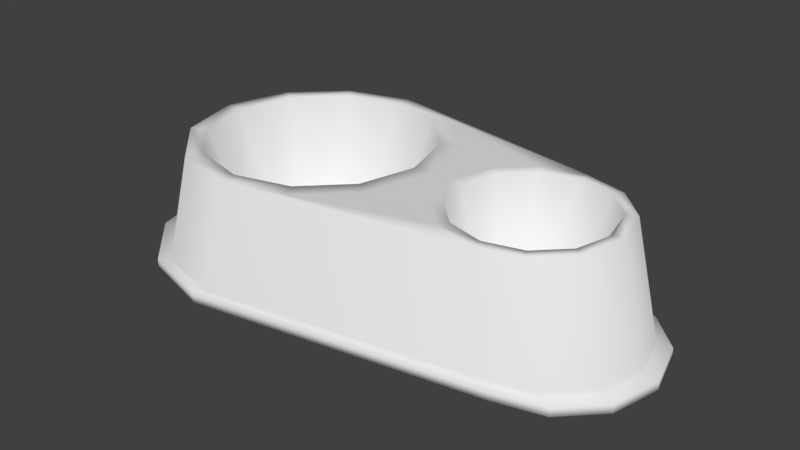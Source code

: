 # Source: DoubleBowl.blend  (saved by Blender 2.78.0; exported with 4.5.12 LTS)
import bpy
from mathutils import Matrix  # noqa: F401  (used for matrix-valued properties, if any)

bpy.ops.wm.read_factory_settings(use_empty=True)
scene = bpy.context.scene
scene.name = 'Scene'

# ---- collections
col_collection_1 = bpy.data.collections.new('Collection 1'); scene.collection.children.link(col_collection_1)

# ---- world
world_world = bpy.data.worlds.new('World'); scene.world = world_world
world_world.color = (0.05088, 0.05088, 0.05088)
world_world.use_sun_shadow = False
world_world.sun_shadow_jitter_overblur = 0.0
world_world.cycles.sampling_method = 'MANUAL'

# ---- meshes
me_circle = bpy.data.meshes.new('Circle')
me_circle.from_pydata([(-0.1967, 0.2692, 0.2589), (-0.3313, 0.2331, 0.2589), (-0.4298, 0.1346, 0.2589), (-0.4659, -1.134e-07, 0.2589), (-0.4298, -0.1346, 0.2589), (-0.3313, -0.2331, 0.2589), (-0.1967, -0.2692, 0.2589), (-0.06209, -0.2331, 0.2589), (0.03645, -0.1346, 0.2589), (0.07252, -2.268e-07, 0.2589), (0.03645, 0.1346, 0.2589), (-0.06208, 0.2331, 0.2589), (0.2997, 0.1783, 0.2589), (0.2106, 0.1544, 0.2589), (0.1453, 0.08915, 0.2589), (0.1214, -1.246e-07, 0.2589), (0.1453, -0.08915, 0.2589), (0.2106, -0.1544, 0.2589), (0.2997, -0.1783, 0.2589), (0.3889, -0.1544, 0.2589), (0.4541, -0.08915, 0.2589), (0.478, -1.997e-07, 0.2589), (0.4541, 0.08915, 0.2589), (0.3889, 0.1544, 0.2589), (-0.2332, 0.2943, 0.02342), (-0.3804, 0.2548, 0.02342), (-0.4881, 0.1471, 0.02342), (-0.5275, -1.11e-07, 0.02342), (-0.4881, -0.1471, 0.02342), (-0.3804, -0.2548, 0.02342), (-0.2332, -0.2943, 0.02342), (0.3408, 0.1949, 0.02342), (0.3408, -0.1949, 0.02342), (0.4382, -0.1688, 0.02342), (0.5096, -0.09745, 0.02342), (0.5357, -2.053e-07, 0.02342), (0.5096, 0.09745, 0.02342), (0.4382, 0.1688, 0.02342), (-0.2529, 0.3078, 0.02342), (-0.4068, 0.2665, 0.02342), (-0.5194, 0.1539, 0.02342), (-0.5607, -1.096e-07, 0.02342), (-0.5194, -0.1539, 0.02342), (-0.4068, -0.2665, 0.02342), (-0.2529, -0.3078, 0.02342), (0.3629, 0.2038, 0.02342), (0.3629, -0.2038, 0.02342), (0.4648, -0.1765, 0.02342), (0.5394, -0.1019, 0.02342), (0.5667, -2.082e-07, 0.02342), (0.5394, 0.1019, 0.02342), (0.4648, 0.1765, 0.02342), (-0.2529, 0.3078, 1.863e-09), (-0.4068, 0.2665, 1.863e-09), (-0.5194, 0.1539, 1.863e-09), (-0.5607, -1.096e-07, 1.863e-09), (-0.5194, -0.1539, 1.863e-09), (-0.4068, -0.2665, 1.863e-09), (-0.2529, -0.3078, 1.863e-09), (0.3629, 0.2038, 1.863e-09), (0.3629, -0.2038, 1.863e-09), (0.4648, -0.1765, 1.863e-09), (0.5394, -0.1019, 1.863e-09), (0.5667, -2.082e-07, 1.863e-09), (0.5394, 0.1019, 1.863e-09), (0.4648, 0.1765, 1.863e-09), (-0.1967, 0.2331, 0.2589), (-0.3133, 0.2019, 0.2589), (-0.3986, 0.1166, 0.2589), (-0.4298, -1.172e-07, 0.2589), (-0.3986, -0.1166, 0.2589), (-0.3133, -0.2019, 0.2589), (-0.1967, -0.2331, 0.2589), (-0.08012, -0.2019, 0.2589), (0.005213, -0.1166, 0.2589), (0.03645, -2.154e-07, 0.2589), (0.005213, 0.1166, 0.2589), (-0.08012, 0.2019, 0.2589), (0.2997, 0.1544, 0.2589), (0.2225, 0.1337, 0.2589), (0.166, 0.07721, 0.2589), (0.1453, -1.269e-07, 0.2589), (0.166, -0.07721, 0.2589), (0.2225, -0.1337, 0.2589), (0.2997, -0.1544, 0.2589), (0.3769, -0.1337, 0.2589), (0.4334, -0.07721, 0.2589), (0.4541, -1.92e-07, 0.2589), (0.4334, 0.07721, 0.2589), (0.3769, 0.1337, 0.2589), (-0.1967, 0.172, 0.06374), (-0.2827, 0.1489, 0.06374), (-0.3456, 0.086, 0.06374), (-0.3687, -1.229e-07, 0.06374), (-0.3456, -0.086, 0.06374), (-0.2827, -0.1489, 0.06374), (-0.1967, -0.172, 0.06374), (-0.1107, -0.1489, 0.06374), (-0.04774, -0.086, 0.06374), (-0.0247, -1.954e-07, 0.06374), (-0.04774, 0.086, 0.06374), (-0.1107, 0.1489, 0.06374), (0.2997, 0.1139, 0.06374), (0.2428, 0.09865, 0.06374), (0.2011, 0.05696, 0.06374), (0.1858, -1.321e-07, 0.06374), (0.2011, -0.05696, 0.06374), (0.2428, -0.09865, 0.06374), (0.2997, -0.1139, 0.06374), (0.3567, -0.09865, 0.06374), (0.3984, -0.05696, 0.06374), (0.4136, -1.801e-07, 0.06374), (0.3984, 0.05696, 0.06374), (0.3567, 0.09865, 0.06374), (-0.1967, -1.151e-07, 0.06374), (0.2997, -1.369e-07, 0.06374)], [], [(9, 8, 16, 15), (10, 9, 15, 14), (11, 10, 14, 13), (8, 7, 17, 16), (7, 6, 18, 17), (0, 11, 13, 12), (21, 35, 36, 22), (6, 30, 32, 18), (22, 36, 37, 23), (0, 24, 25, 1), (12, 31, 24, 0), (23, 37, 31, 12), (1, 25, 26, 2), (2, 26, 27, 3), (3, 27, 28, 4), (18, 32, 33, 19), (4, 28, 29, 5), (19, 33, 34, 20), (5, 29, 30, 6), (20, 34, 35, 21), (32, 30, 44, 46), (30, 29, 43, 44), (24, 31, 45, 38), (33, 32, 46, 47), (34, 33, 47, 48), (25, 24, 38, 39), (35, 34, 48, 49), (26, 25, 39, 40), (36, 35, 49, 50), (27, 26, 40, 41), (37, 36, 50, 51), (28, 27, 41, 42), (31, 37, 51, 45), (29, 28, 42, 43), (47, 46, 60, 61), (48, 47, 61, 62), (39, 38, 52, 53), (49, 48, 62, 63), (40, 39, 53, 54), (50, 49, 63, 64), (41, 40, 54, 55), (51, 50, 64, 65), (42, 41, 55, 56), (45, 51, 65, 59), (43, 42, 56, 57), (46, 44, 58, 60), (44, 43, 57, 58), (38, 45, 59, 52), (53, 52, 59, 65), (54, 53, 65, 64), (55, 54, 64, 63), (56, 55, 63, 62), (57, 56, 62, 61), (58, 57, 61, 60), (13, 14, 80, 79), (6, 7, 73, 72), (21, 22, 88, 87), (14, 15, 81, 80), (7, 8, 74, 73), (22, 23, 89, 88), (0, 1, 67, 66), (15, 16, 82, 81), (8, 9, 75, 74), (23, 12, 78, 89), (1, 2, 68, 67), (16, 17, 83, 82), (9, 10, 76, 75), (2, 3, 69, 68), (17, 18, 84, 83), (10, 11, 77, 76), (3, 4, 70, 69), (18, 19, 85, 84), (11, 0, 66, 77), (4, 5, 71, 70), (19, 20, 86, 85), (12, 13, 79, 78), (5, 6, 72, 71), (20, 21, 87, 86), (70, 71, 95, 94), (85, 86, 110, 109), (78, 79, 103, 102), (71, 72, 96, 95), (86, 87, 111, 110), (79, 80, 104, 103), (72, 73, 97, 96), (87, 88, 112, 111), (80, 81, 105, 104), (73, 74, 98, 97), (88, 89, 113, 112), (66, 67, 91, 90), (81, 82, 106, 105), (74, 75, 99, 98), (89, 78, 102, 113), (67, 68, 92, 91), (82, 83, 107, 106), (75, 76, 100, 99), (68, 69, 93, 92), (83, 84, 108, 107), (76, 77, 101, 100), (69, 70, 94, 93), (84, 85, 109, 108), (77, 66, 90, 101), (103, 104, 115), (91, 92, 114), (92, 93, 114), (93, 94, 114), (94, 95, 114), (95, 96, 114), (96, 97, 114), (97, 98, 114), (98, 99, 114), (99, 100, 114), (100, 101, 114), (101, 90, 114), (90, 91, 114), (104, 105, 115), (105, 106, 115), (106, 107, 115), (107, 108, 115), (108, 109, 115), (109, 110, 115), (110, 111, 115), (111, 112, 115), (112, 113, 115), (113, 102, 115), (102, 103, 115)])
me_circle.polygons.foreach_set('use_smooth', [True] * 126)
_uv = me_circle.uv_layers.new(name='UVMap')
_uv.uv.foreach_set('vector', [0.8057, 0.1703, 0.7886, 0.1162, 0.8337, 0.1327, 0.8256, 0.1694, 0.7934, 0.2256, 0.8057, 0.1703, 0.8256, 0.1694, 0.8369, 0.2052, 0.7551, 0.2674, 0.7934, 0.2256, 0.8369, 0.2052, 0.8646, 0.2306, 0.7886, 0.1162, 0.7468, 0.07787, 0.8591, 0.105, 0.8337, 0.1327, 0.7468, 0.07787, 0.6915, 0.0573, 0.8949, 0.08543, 0.8591, 0.105, 0.701, 0.2946, 0.7551, 0.2674, 0.8646, 0.2306, 0.9012, 0.2488, 0.4449, 0.2264, 0.5495, 0.2234, 0.5419, 0.2826, 0.4384, 0.2541, 0.2135, 0.1397, 0.1608, 0.03668, 0.4578, 0.0702, 0.3824, 0.1653, 0.4384, 0.2541, 0.5419, 0.2826, 0.5124, 0.3367, 0.4175, 0.2754, 0.2219, 0.3254, 0.1774, 0.4305, 0.09686, 0.3903, 0.1739, 0.3105, 0.3879, 0.2902, 0.4665, 0.3791, 0.1774, 0.4305, 0.2219, 0.3254, 0.4175, 0.2754, 0.5124, 0.3367, 0.4665, 0.3791, 0.3879, 0.2902, 0.1739, 0.3105, 0.09686, 0.3903, 0.04132, 0.3223, 0.1384, 0.2795, 0.1384, 0.2795, 0.04132, 0.3223, 0.0218, 0.241, 0.1239, 0.2364, 0.1239, 0.2364, 0.0218, 0.241, 0.03346, 0.158, 0.1345, 0.192, 0.3824, 0.1653, 0.4578, 0.0702, 0.5067, 0.111, 0.4148, 0.1779, 0.1345, 0.192, 0.03346, 0.158, 0.08269, 0.08427, 0.1664, 0.1574, 0.4148, 0.1779, 0.5067, 0.111, 0.539, 0.1644, 0.4363, 0.1993, 0.1664, 0.1574, 0.08269, 0.08427, 0.1608, 0.03668, 0.2135, 0.1397, 0.4363, 0.1993, 0.539, 0.1644, 0.5495, 0.2234, 0.4449, 0.2264, 0.4069, 0.4994, 0.1696, 0.4749, 0.1613, 0.4698, 0.4159, 0.4952, 0.1696, 0.4749, 0.1116, 0.4947, 0.1008, 0.4904, 0.1613, 0.4698, 0.1829, 0.7104, 0.4158, 0.659, 0.4252, 0.6621, 0.1754, 0.7164, 0.4475, 0.5096, 0.4069, 0.4994, 0.4159, 0.4952, 0.4579, 0.5061, 0.4767, 0.5362, 0.4475, 0.5096, 0.4579, 0.5061, 0.4886, 0.5336, 0.1239, 0.6976, 0.1829, 0.7104, 0.1754, 0.7164, 0.1138, 0.7031, 0.4892, 0.5742, 0.4767, 0.5362, 0.4886, 0.5336, 0.5024, 0.5735, 0.07909, 0.6579, 0.1239, 0.6976, 0.1138, 0.7031, 0.06646, 0.6618, 0.4811, 0.6137, 0.4892, 0.5742, 0.5024, 0.5735, 0.4934, 0.6149, 0.05964, 0.6001, 0.07909, 0.6579, 0.06646, 0.6618, 0.04531, 0.6011, 0.4551, 0.6441, 0.4811, 0.6137, 0.4934, 0.6149, 0.4659, 0.6464, 0.07174, 0.5402, 0.05964, 0.6001, 0.04531, 0.6011, 0.05863, 0.5379, 0.4158, 0.659, 0.4551, 0.6441, 0.4659, 0.6464, 0.4252, 0.6621, 0.1116, 0.4947, 0.07174, 0.5402, 0.05863, 0.5379, 0.1008, 0.4904, 0.4579, 0.5061, 0.4159, 0.4952, 0.4177, 0.4852, 0.4625, 0.4971, 0.4886, 0.5336, 0.4579, 0.5061, 0.4625, 0.4971, 0.4972, 0.5275, 0.1138, 0.7031, 0.1754, 0.7164, 0.1754, 0.7263, 0.1094, 0.7123, 0.5024, 0.5735, 0.4886, 0.5336, 0.4972, 0.5275, 0.5131, 0.5725, 0.06646, 0.6618, 0.1138, 0.7031, 0.1094, 0.7123, 0.0579, 0.6678, 0.4934, 0.6149, 0.5024, 0.5735, 0.5131, 0.5725, 0.5031, 0.6194, 0.04531, 0.6011, 0.06646, 0.6618, 0.0579, 0.6678, 0.03471, 0.602, 0.4659, 0.6464, 0.4934, 0.6149, 0.5031, 0.6194, 0.4721, 0.6549, 0.05863, 0.5379, 0.04531, 0.6011, 0.03471, 0.602, 0.04909, 0.5334, 0.4252, 0.6621, 0.4659, 0.6464, 0.4721, 0.6549, 0.4283, 0.672, 0.1008, 0.4904, 0.05863, 0.5379, 0.04909, 0.5334, 0.09482, 0.4818, 0.4159, 0.4952, 0.1613, 0.4698, 0.1599, 0.4595, 0.4177, 0.4852, 0.1613, 0.4698, 0.1008, 0.4904, 0.09482, 0.4818, 0.1599, 0.4595, 0.1754, 0.7164, 0.4252, 0.6621, 0.4283, 0.672, 0.1754, 0.7263, 0.578, 0.3289, 0.6396, 0.3092, 0.8799, 0.337, 0.9334, 0.3486, 0.5344, 0.3768, 0.578, 0.3289, 0.9334, 0.3486, 0.9651, 0.3775, 0.5207, 0.44, 0.5344, 0.3768, 0.9651, 0.3775, 0.9781, 0.4183, 0.5404, 0.5017, 0.5207, 0.44, 0.9781, 0.4183, 0.969, 0.4602, 0.5882, 0.5452, 0.5404, 0.5017, 0.969, 0.4602, 0.9402, 0.4919, 0.6515, 0.559, 0.5882, 0.5452, 0.9402, 0.4919, 0.8995, 0.5059, 0.8646, 0.2306, 0.8369, 0.2052, 0.8451, 0.2, 0.8691, 0.222, 0.6915, 0.0573, 0.7468, 0.07787, 0.7401, 0.09089, 0.6921, 0.08027, 0.9705, 0.163, 0.9624, 0.1997, 0.9538, 0.1952, 0.9608, 0.1635, 0.8369, 0.2052, 0.8256, 0.1694, 0.8353, 0.169, 0.8451, 0.2, 0.7468, 0.07787, 0.7886, 0.1162, 0.7763, 0.1241, 0.7401, 0.09089, 0.9624, 0.1997, 0.9371, 0.2274, 0.9318, 0.2192, 0.9538, 0.1952, 0.701, 0.2946, 0.6457, 0.2722, 0.6525, 0.2592, 0.7004, 0.2698, 0.8256, 0.1694, 0.8337, 0.1327, 0.8423, 0.1372, 0.8353, 0.169, 0.7886, 0.1162, 0.8057, 0.1703, 0.791, 0.1709, 0.7763, 0.1241, 0.9371, 0.2274, 0.9012, 0.2488, 0.9008, 0.229, 0.9318, 0.2192, 0.6457, 0.2722, 0.6039, 0.2339, 0.6163, 0.226, 0.6525, 0.2592, 0.8337, 0.1327, 0.8591, 0.105, 0.8643, 0.1132, 0.8423, 0.1372, 0.8057, 0.1703, 0.7934, 0.2256, 0.7804, 0.2188, 0.791, 0.1709, 0.6039, 0.2339, 0.5868, 0.1798, 0.6015, 0.1792, 0.6163, 0.226, 0.8591, 0.105, 0.8949, 0.08543, 0.8953, 0.1034, 0.8643, 0.1132, 0.7934, 0.2256, 0.7551, 0.2674, 0.7472, 0.2551, 0.7804, 0.2188, 0.5868, 0.1798, 0.5991, 0.1245, 0.6121, 0.1312, 0.6015, 0.1792, 0.8949, 0.08543, 0.9316, 0.1019, 0.9271, 0.1105, 0.8953, 0.1034, 0.7551, 0.2674, 0.701, 0.2946, 0.7004, 0.2698, 0.7472, 0.2551, 0.5991, 0.1245, 0.6374, 0.08266, 0.6453, 0.09504, 0.6121, 0.1312, 0.9316, 0.1019, 0.9593, 0.1272, 0.9511, 0.1325, 0.9271, 0.1105, 0.9012, 0.2488, 0.8646, 0.2306, 0.8691, 0.222, 0.9008, 0.229, 0.6374, 0.08266, 0.6915, 0.0573, 0.6921, 0.08027, 0.6453, 0.09504, 0.9593, 0.1272, 0.9705, 0.163, 0.9608, 0.1635, 0.9511, 0.1325, 0.3811, 0.7356, 0.443, 0.6999, 0.463, 0.7569, 0.427, 0.775, 0.7846, 0.7151, 0.8323, 0.7426, 0.7852, 0.7945, 0.7698, 0.7836, 0.7846, 0.9205, 0.7296, 0.9205, 0.7445, 0.852, 0.7633, 0.8537, 0.443, 0.6999, 0.5144, 0.6999, 0.5033, 0.7593, 0.463, 0.7569, 0.8323, 0.7426, 0.8598, 0.7903, 0.7931, 0.8116, 0.7852, 0.7945, 0.7296, 0.9205, 0.6819, 0.893, 0.7291, 0.8411, 0.7445, 0.852, 0.5144, 0.6999, 0.5763, 0.7356, 0.537, 0.7815, 0.5033, 0.7593, 0.8598, 0.7903, 0.8598, 0.8453, 0.7913, 0.8304, 0.7931, 0.8116, 0.6819, 0.893, 0.6544, 0.8453, 0.7212, 0.8239, 0.7291, 0.8411, 0.5763, 0.7356, 0.612, 0.7975, 0.555, 0.8176, 0.537, 0.7815, 0.8598, 0.8453, 0.8323, 0.893, 0.7804, 0.8458, 0.7913, 0.8304, 0.443, 0.9666, 0.3811, 0.9309, 0.4204, 0.885, 0.4541, 0.9072, 0.6544, 0.8453, 0.6544, 0.7903, 0.7229, 0.8051, 0.7212, 0.8239, 0.612, 0.7975, 0.612, 0.869, 0.5526, 0.8579, 0.555, 0.8176, 0.8323, 0.893, 0.7846, 0.9205, 0.7633, 0.8537, 0.7804, 0.8458, 0.3811, 0.9309, 0.3453, 0.869, 0.4023, 0.8489, 0.4204, 0.885, 0.6544, 0.7903, 0.6819, 0.7426, 0.7338, 0.7897, 0.7229, 0.8051, 0.612, 0.869, 0.5763, 0.9309, 0.5304, 0.8915, 0.5526, 0.8579, 0.3453, 0.869, 0.3453, 0.7975, 0.4047, 0.8086, 0.4023, 0.8489, 0.6819, 0.7426, 0.7296, 0.7151, 0.751, 0.7818, 0.7338, 0.7897, 0.5763, 0.9309, 0.5144, 0.9666, 0.4943, 0.9096, 0.5304, 0.8915, 0.3453, 0.7975, 0.3811, 0.7356, 0.427, 0.775, 0.4047, 0.8086, 0.7296, 0.7151, 0.7846, 0.7151, 0.7698, 0.7836, 0.751, 0.7818, 0.5144, 0.9666, 0.443, 0.9666, 0.4541, 0.9072, 0.4943, 0.9096, 0.7445, 0.852, 0.7291, 0.8411, 0.7571, 0.8178, 0.4204, 0.885, 0.4023, 0.8489, 0.4787, 0.8333, 0.4023, 0.8489, 0.4047, 0.8086, 0.4787, 0.8333, 0.4047, 0.8086, 0.427, 0.775, 0.4787, 0.8333, 0.427, 0.775, 0.463, 0.7569, 0.4787, 0.8333, 0.463, 0.7569, 0.5033, 0.7593, 0.4787, 0.8333, 0.5033, 0.7593, 0.537, 0.7815, 0.4787, 0.8333, 0.537, 0.7815, 0.555, 0.8176, 0.4787, 0.8333, 0.555, 0.8176, 0.5526, 0.8579, 0.4787, 0.8333, 0.5526, 0.8579, 0.5304, 0.8915, 0.4787, 0.8333, 0.5304, 0.8915, 0.4943, 0.9096, 0.4787, 0.8333, 0.4943, 0.9096, 0.4541, 0.9072, 0.4787, 0.8333, 0.4541, 0.9072, 0.4204, 0.885, 0.4787, 0.8333, 0.7291, 0.8411, 0.7212, 0.8239, 0.7571, 0.8178, 0.7212, 0.8239, 0.7229, 0.8051, 0.7571, 0.8178, 0.7229, 0.8051, 0.7338, 0.7897, 0.7571, 0.8178, 0.7338, 0.7897, 0.751, 0.7818, 0.7571, 0.8178, 0.751, 0.7818, 0.7698, 0.7836, 0.7571, 0.8178, 0.7698, 0.7836, 0.7852, 0.7945, 0.7571, 0.8178, 0.7852, 0.7945, 0.7931, 0.8116, 0.7571, 0.8178, 0.7931, 0.8116, 0.7913, 0.8304, 0.7571, 0.8178, 0.7913, 0.8304, 0.7804, 0.8458, 0.7571, 0.8178, 0.7804, 0.8458, 0.7633, 0.8537, 0.7571, 0.8178, 0.7633, 0.8537, 0.7445, 0.852, 0.7571, 0.8178])
me_circle.use_remesh_preserve_volume = False
me_circle.use_remesh_preserve_attributes = False
me_circle.use_mirror_vertex_groups = False
me_circle.update()

# ---- objects
ob_circle = bpy.data.objects.new('Circle', me_circle)

# ---- transforms, parenting, visibility, modifiers, constraints
ob_circle.location = (0.0, 0.0, 0.0)
ob_circle.lineart.crease_threshold = 0.0

# ---- collection membership
col_collection_1.objects.link(ob_circle)

# ---- scene / render settings (as saved in the file)
scene.frame_start = 1; scene.frame_end = 250; scene.frame_set(1)
scene.render.engine = 'BLENDER_EEVEE_NEXT'
scene.render.resolution_percentage = 50
scene.render.dither_intensity = 0.0
scene.render.film_transparent = True
scene.render.bake_margin = 10
scene.cycles.use_denoising = False
scene.cycles.samples = 128
scene.cycles.sampling_pattern = 'TABULATED_SOBOL'
scene.cycles.light_sampling_threshold = 0.0
scene.cycles.use_adaptive_sampling = False
scene.cycles.use_light_tree = False
scene.cycles.blur_glossy = 0.0
scene.cycles.sample_clamp_indirect = 0.0
scene.view_settings.view_transform = 'Standard'
bpy.context.view_layer.update()

# ---- added for rendering (the .blend has no active camera and no usable light): camera, sun
cam_auto = bpy.data.cameras.new('AutoCamera')
cam_auto.lens = 50.0
cam_auto.sensor_width = 36.0
cam_auto.clip_end = 1000.0
ob_auto_camera = bpy.data.objects.new('AutoCamera', cam_auto)
scene.collection.objects.link(ob_auto_camera)
ob_auto_camera.location = (1.21536, -1.4548, 1.09931)
ob_auto_camera.rotation_euler = (1.09748, -7.21219e-08, 0.694738)
scene.camera = ob_auto_camera
light_auto_sun = bpy.data.lights.new('AutoSun', 'SUN')
light_auto_sun.energy = 3.0
light_auto_sun.angle = 0.0523599
ob_auto_sun = bpy.data.objects.new('AutoSun', light_auto_sun)
scene.collection.objects.link(ob_auto_sun)
ob_auto_sun.rotation_euler = (0.872665, 0.174533, 0.523599)
bpy.context.view_layer.update()
